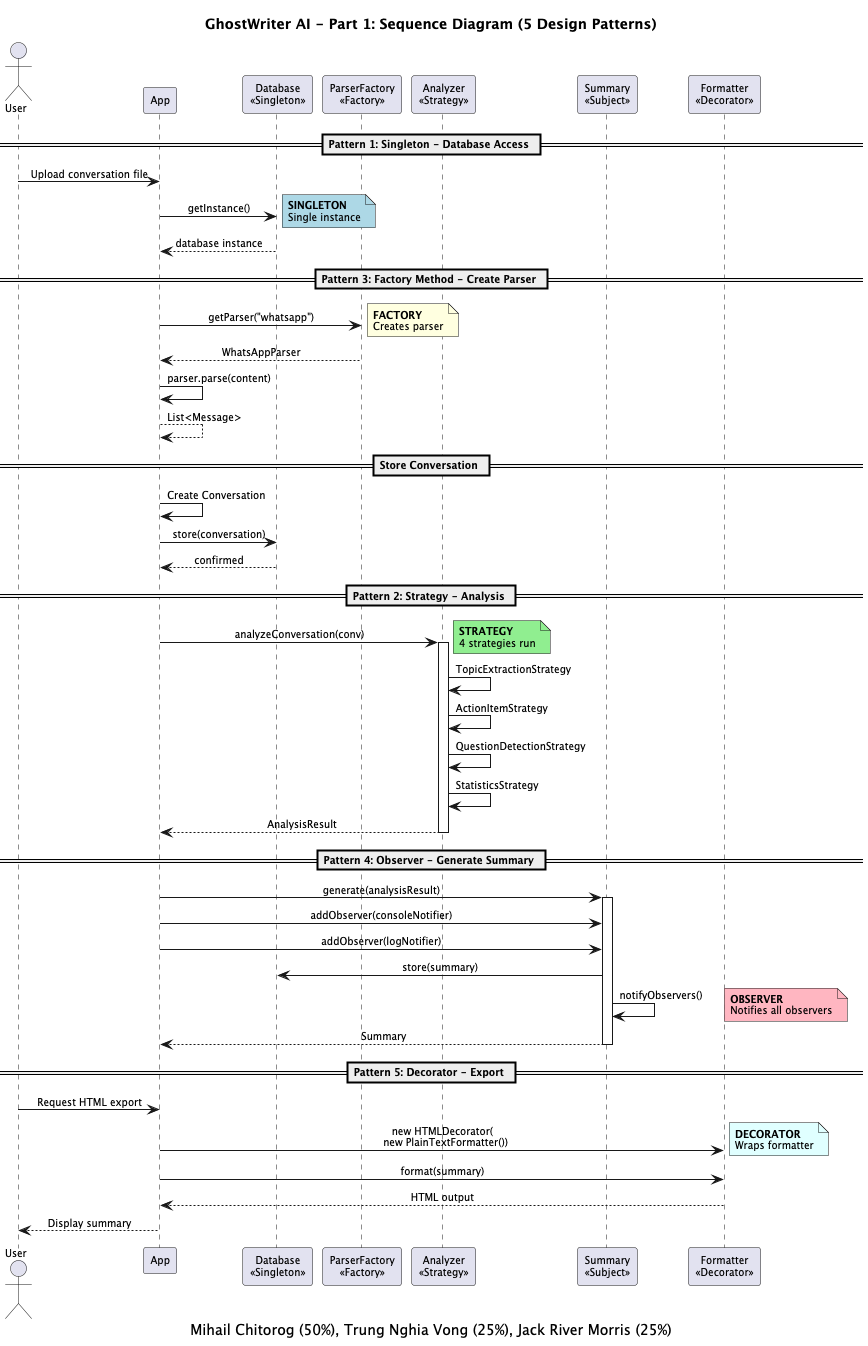

The diagram above was rendered by PlantUML. Its source (embedded in the PNG):
@startuml GhostWriter_Sequence_Diagram_Part1_Compact

title GhostWriter AI - Part 1: Sequence Diagram (5 Design Patterns)
caption Mihail Chitorog (50%), Trung Nghia Vong (25%), Jack River Morris (25%)

skinparam sequenceMessageAlign center
skinparam noteFontSize 9
skinparam defaultFontSize 10
skinparam participantFontSize 10

actor User
participant "App" as App
participant "Database\n<<Singleton>>" as DB
participant "ParserFactory\n<<Factory>>" as Factory
participant "Analyzer\n<<Strategy>>" as Analyzer
participant "Summary\n<<Subject>>" as Summary
participant "Formatter\n<<Decorator>>" as Formatter

== Pattern 1: Singleton - Database Access ==

User -> App: Upload conversation file
App -> DB: getInstance()
note right #LightBlue: **SINGLETON**\nSingle instance
DB --> App: database instance

== Pattern 3: Factory Method - Create Parser ==

App -> Factory: getParser("whatsapp")
note right #LightYellow: **FACTORY**\nCreates parser
Factory --> App: WhatsAppParser
App -> App: parser.parse(content)
App --> App: List<Message>

== Store Conversation ==

App -> App: Create Conversation
App -> DB: store(conversation)
DB --> App: confirmed

== Pattern 2: Strategy - Analysis ==

App -> Analyzer: analyzeConversation(conv)
note right #LightGreen: **STRATEGY**\n4 strategies run
activate Analyzer
Analyzer -> Analyzer: TopicExtractionStrategy
Analyzer -> Analyzer: ActionItemStrategy
Analyzer -> Analyzer: QuestionDetectionStrategy
Analyzer -> Analyzer: StatisticsStrategy
Analyzer --> App: AnalysisResult
deactivate Analyzer

== Pattern 4: Observer - Generate Summary ==

App -> Summary: generate(analysisResult)
activate Summary
App -> Summary: addObserver(consoleNotifier)
App -> Summary: addObserver(logNotifier)
Summary -> DB: store(summary)
Summary -> Summary: notifyObservers()
note right #LightPink: **OBSERVER**\nNotifies all observers
Summary --> App: Summary
deactivate Summary

== Pattern 5: Decorator - Export ==

User -> App: Request HTML export
App -> Formatter: new HTMLDecorator(\n  new PlainTextFormatter())
note right #LightCyan: **DECORATOR**\nWraps formatter
App -> Formatter: format(summary)
Formatter --> App: HTML output
App --> User: Display summary

@enduml